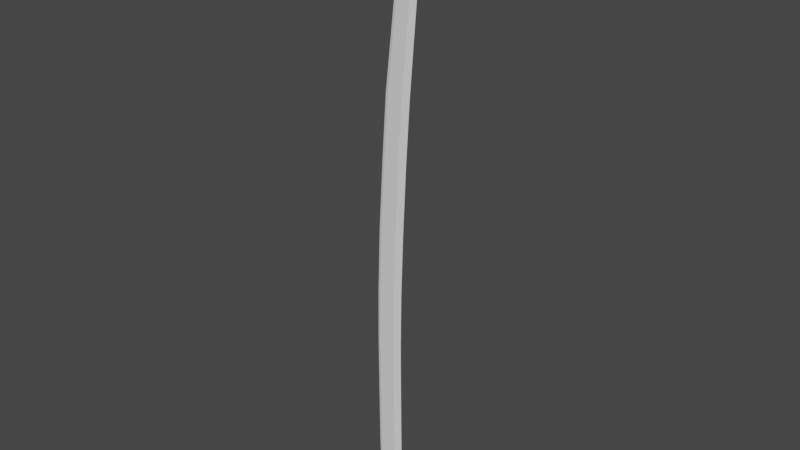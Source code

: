 # Source: katana_sp.blend  (saved by Blender 2.83.19; exported with 4.5.12 LTS)
import bpy
from mathutils import Matrix  # noqa: F401  (used for matrix-valued properties, if any)

bpy.ops.wm.read_factory_settings(use_empty=True)
scene = bpy.context.scene
scene.name = 'Scene'

# ---- collections
col_katana = bpy.data.collections.new('Katana'); scene.collection.children.link(col_katana)

# ---- world
world_world = bpy.data.worlds.new('World'); scene.world = world_world
world_world.use_nodes = True; world_world.node_tree.nodes.clear()
_N = world_world.node_tree.nodes; _L = world_world.node_tree.links
n0 = _N.new('ShaderNodeOutputWorld'); n0.name = 'World Output'; n0.location = (300, 300)
n1 = _N.new('ShaderNodeBackground'); n1.name = 'Background'; n1.location = (10, 300)
n1.inputs[0].default_value = (0.05088, 0.05088, 0.05088, 1.0)
_L.new(n1.outputs[0], n0.inputs[0])
n0.is_active_output = True
world_world.color = (0.05088, 0.05088, 0.05088)
world_world.use_sun_shadow = False
world_world.sun_shadow_jitter_overblur = 0.0

# ---- meshes
me_plane = bpy.data.meshes.new('Plane')
me_plane.from_pydata([(-0.07526, -0.0007862, -3.255e-09), (0.07526, -0.0007862, -3.255e-09), (-0.08366, 0.3103, -1.028e-08), (0.06686, 0.3103, -1.028e-08), (-0.08651, 0.6169, -2.597e-08), (0.06401, 0.6169, -2.597e-08), (-0.08883, 0.9383, 3.169e-09), (0.0617, 0.9383, 3.169e-09), (-0.08541, 1.256, 3.2e-08), (0.06512, 1.256, 3.2e-08), (0.03375, 1.604, 0.008014), (-0.0127, 2.336, 0.004557), (0.07514, 2.336, 0.008014), (0.1156, 2.336, -1.519e-08), (0.03258, -0.0007862, 0.008014), (0.02418, 0.3103, 0.008014), (0.02133, 0.6169, 0.008014), (0.01902, 0.9383, 0.008014), (0.02244, 1.256, 0.008014), (-0.02817, 2.336, -1.519e-08), (-0.05147, 1.994, -2.209e-10), (0.09453, 1.994, -2.209e-10), (-0.06818, 0.3103, 0.004557), (-0.07103, 0.6169, 0.004557), (-0.07335, 0.9383, 0.004557), (-0.06993, 1.256, 0.004557), (-0.07409, 1.604, 1.679e-08), (0.07643, 1.604, 1.679e-08), (0.05185, 1.994, 0.008014), (-0.03599, 1.994, 0.004557), (-0.05861, 1.604, 0.004557), (-0.05978, -0.0007862, 0.004557), (0.1479, 2.739, -3.283e-08), (0.0175, 2.739, -3.283e-08), (0.03298, 2.739, 0.004557), (0.1101, 2.739, 0.008014), (0.07617, 3.094, 0.004557), (0.1793, 3.094, -4.834e-08), (0.06073, 3.095, -4.83e-08), (0.1467, 3.094, 0.008013), (0.06712, 3.143, -4.662e-08), (0.08233, 3.14, 0.004557), (0.07652, 3.181, -4.822e-08), (0.09126, 3.176, 0.004557), (0.09138, 3.218, -4.962e-08), (0.1058, 3.213, 0.004557), (0.12, 3.248, 0.004557), (0.1065, 3.256, -5.12e-08), (0.1302, 3.288, -5.258e-08), (0.1422, 3.278, 0.004557), (0.1654, 3.305, 0.004557), (0.1564, 3.317, -5.391e-08), (0.2015, 3.321, 0.004557), (0.2029, 3.336, -5.448e-08), (0.1741, 3.207, 0.006285), (0.1604, 3.149, 0.007149), (0.1878, 3.264, 0.005421), (0.1946, 3.292, 0.004989), (0.1672, 3.179, 0.006717), (0.1809, 3.236, 0.005853), (0.1904, 3.207, 0.003549), (0.184, 3.15, 0.002987), (0.1876, 3.179, 0.003349), (0.1959, 3.264, 0.004202), (0.1987, 3.292, 0.003987), (0.1931, 3.236, 0.003762), (0.2015, 3.321, 0.0), (0.1904, 3.207, 0.0), (0.1848, 3.151, 0.0), (0.1876, 3.179, 0.0), (0.1959, 3.264, 0.0), (0.1987, 3.292, 0.0), (0.1931, 3.236, 0.0), (0.03258, -0.0007862, 0.0), (0.1793, 3.094, 0.0), (0.184, 3.15, 0.002987)], [], [(14, 1, 3, 15), (15, 3, 5, 16), (16, 5, 7, 17), (17, 7, 9, 18), (18, 9, 27, 10), (21, 28, 12, 13), (8, 25, 30, 26), (10, 30, 29, 28), (26, 30, 29, 20), (27, 10, 28, 21), (19, 11, 34, 33), (20, 29, 11, 19), (28, 29, 11, 12), (24, 17, 18, 25), (23, 16, 17, 24), (22, 15, 16, 23), (31, 14, 15, 22), (0, 31, 22, 2), (2, 22, 23, 4), (4, 23, 24, 6), (6, 24, 25, 8), (25, 18, 10, 30), (34, 35, 39, 36), (35, 32, 37, 39), (13, 12, 35, 32), (12, 11, 34, 35), (1, 14, 73), (34, 33, 38, 36), (38, 36, 41, 40), (41, 40, 42, 43), (43, 42, 44, 45), (45, 44, 47, 46), (47, 46, 49, 48), (49, 48, 51, 50), (51, 50, 52, 53), (55, 39, 36, 41), (55, 41, 43, 58), (45, 43, 58, 54), (59, 46, 45, 54), (59, 46, 49, 56), (57, 50, 49, 56), (52, 50, 57), (61, 74, 39, 55), (58, 62, 75, 55), (54, 58, 62, 60), (59, 54, 60, 65), (56, 63, 65, 59), (57, 56, 63, 64), (64, 52, 57), (53, 52, 66), (60, 62, 69, 67), (52, 64, 71, 66), (65, 63, 70, 72), (74, 61, 68), (65, 60, 67, 72), (64, 63, 70, 71), (75, 62, 69, 68), (14, 31, 0, 73)])
_uv = me_plane.uv_layers.new(name='UVMap')
_uv.uv.foreach_set('vector', [0.5, 0.0, 1.0, 0.0, 1.0, 1.0, 0.5, 1.0, 0.5, 1.0, 1.0, 1.0, 1.0, 1.0, 0.5, 1.0, 0.5, 1.0, 1.0, 1.0, 1.0, 1.0, 0.5, 1.0, 0.5, 1.0, 1.0, 1.0, 1.0, 1.0, 0.5, 1.0, 0.5, 1.0, 1.0, 1.0, 1.0, 1.0, 0.5, 1.0, 0.0, 0.0, 0.0, 0.0, 0.0, 0.0, 0.0, 0.0, 0.0, 1.0, 0.1389, 1.0, 0.1389, 1.0, 0.0, 1.0, 0.0, 0.0, 0.0, 0.0, 0.0, 0.0, 0.0, 0.0, 0.0, 1.0, 0.1389, 1.0, 0.1389, 1.0, 0.0, 1.0, 0.0, 0.0, 0.0, 0.0, 0.0, 0.0, 0.0, 0.0, 0.0, 1.0, 0.1389, 1.0, 0.1389, 1.0, 0.0, 1.0, 0.0, 1.0, 0.1389, 1.0, 0.1389, 1.0, 0.0, 1.0, 0.0, 0.0, 0.0, 0.0, 0.0, 0.0, 0.0, 0.0, 0.1389, 1.0, 0.5, 1.0, 0.5, 1.0, 0.1389, 1.0, 0.1389, 1.0, 0.5, 1.0, 0.5, 1.0, 0.1389, 1.0, 0.1389, 1.0, 0.5, 1.0, 0.5, 1.0, 0.1389, 1.0, 0.1389, 0.0, 0.5, 0.0, 0.5, 1.0, 0.1389, 1.0, 0.0, 0.0, 0.1389, 0.0, 0.1389, 1.0, 0.0, 1.0, 0.0, 1.0, 0.1389, 1.0, 0.1389, 1.0, 0.0, 1.0, 0.0, 1.0, 0.1389, 1.0, 0.1389, 1.0, 0.0, 1.0, 0.0, 1.0, 0.1389, 1.0, 0.1389, 1.0, 0.0, 1.0, 0.1389, 1.0, 0.5, 1.0, 0.5, 1.0, 0.1389, 1.0, 0.0, 0.0, 0.0, 0.0, 0.0, 0.0, 0.0, 0.0, 0.0, 0.0, 0.0, 0.0, 0.0, 0.0, 0.0, 0.0, 0.0, 0.0, 0.0, 0.0, 0.0, 0.0, 0.0, 0.0, 0.0, 0.0, 0.0, 0.0, 0.0, 0.0, 0.0, 0.0, 1.0, 0.0, 0.5, 0.0, 0.0, 0.0, 0.0, 0.0, 0.0, 0.0, 0.0, 0.0, 0.0, 0.0, 0.0, 1.0, 0.1389, 1.0, 0.1389, 1.0, 0.0, 1.0, 0.0, 0.0, 0.0, 0.0, 0.0, 0.0, 0.0, 0.0, 0.0, 0.0, 0.0, 0.0, 0.0, 0.0, 0.0, 0.0, 0.0, 0.0, 0.0, 0.0, 0.0, 0.0, 0.0, 0.0, 0.0, 1.0, 0.1389, 1.0, 0.1389, 1.0, 0.0, 1.0, 0.0, 0.0, 0.0, 0.0, 0.0, 0.0, 0.0, 0.0, 0.0, 1.0, 0.1389, 1.0, 0.1389, 1.0, 0.0, 1.0, 0.0, 0.0, 0.0, 0.0, 0.0, 0.0, 0.0, 0.0, 0.0, 0.0, 0.0, 0.0, 0.0, 0.0, 0.0, 0.0, 0.0, 0.0, 0.0, 0.0, 0.0, 0.0, 0.0, 0.0, 0.0, 0.0, 0.0, 0.0, 0.0, 0.0, 0.0, 0.0, 0.0, 0.0, 0.0, 0.0, 0.0, 0.0, 0.0, 0.0, 0.0, 0.0, 0.0, 0.0, 0.0, 0.0, 0.0, 0.0, 0.0, 0.0, 0.0, 0.0, 0.0, 0.0, 0.0, 0.0, 0.0, 0.0, 0.0, 0.0, 0.0, 0.0, 0.0, 0.0, 0.0, 0.0, 0.0, 0.0, 0.0, 0.0, 0.0, 0.0, 0.0, 0.0, 0.0, 0.0, 0.0, 0.0, 0.0, 0.0, 0.0, 0.0, 0.0, 0.0, 0.0, 0.0, 0.0, 0.0, 0.0, 0.0, 0.0, 0.0, 0.0, 0.0, 0.0, 0.0, 0.0, 0.0, 0.0, 0.0, 0.0, 0.0, 0.0, 0.0, 0.0, 0.0, 0.0, 0.0, 0.0, 1.0, 0.1389, 1.0, 0.1389, 1.0, 0.0, 0.0, 0.0, 0.0, 0.0, 0.0, 0.0, 0.0, 0.0, 0.0, 0.0, 0.0, 0.0, 0.0, 0.0, 0.0, 0.0, 0.0, 0.0, 0.0, 0.0, 0.0, 0.0, 0.0, 0.0, 0.0, 0.0, 0.0, 0.0, 0.0, 0.0, 0.0, 0.0, 0.0, 0.0, 0.0, 0.0, 0.0, 0.0, 0.0, 0.0, 0.0, 0.0, 0.0, 0.0, 0.0, 0.0, 0.0, 0.0, 0.0, 0.0, 0.0, 0.0, 0.0, 0.5, 0.0, 0.1389, 0.0, 0.0, 0.0, 0.0, 0.0])
me_plane.use_remesh_fix_poles = True
me_plane.use_remesh_preserve_attributes = False
me_plane.use_mirror_vertex_groups = False
me_plane.update()

# ---- objects
ob_referenceimage = bpy.data.objects.new('ReferenceImage', None)
ob_plane = bpy.data.objects.new('Plane', me_plane)

# ---- transforms, parenting, visibility, modifiers, constraints
ob_referenceimage.location = (0.01272, 11.01, 0.9115)
ob_referenceimage.rotation_euler = (1.571, 1.602, -0.0)
ob_referenceimage.empty_display_type = 'IMAGE'
ob_referenceimage.empty_display_size = 5.0
ob_referenceimage.lineart.crease_threshold = 0.0
ob_plane.location = (0.0, 0.0, 0.0)
ob_plane.rotation_euler = (1.571, 0.0, 0.0)
ob_plane.lineart.crease_threshold = 0.0
_m = ob_plane.modifiers.new('Mirror', 'MIRROR')
_m.use_axis = (False, False, True)
_m.use_clip = True

# ---- collection membership
scene.collection.objects.link(ob_referenceimage)
scene.collection.objects.link(ob_plane)

# ---- scene / render settings (as saved in the file)
scene.frame_start = 1; scene.frame_end = 250; scene.frame_set(130)
scene.render.engine = 'BLENDER_EEVEE_NEXT'
scene.cycles.use_denoising = False
scene.cycles.samples = 128
scene.cycles.sampling_pattern = 'TABULATED_SOBOL'
scene.cycles.use_adaptive_sampling = False
scene.cycles.use_light_tree = False
scene.view_settings.view_transform = 'Filmic'
bpy.context.view_layer.update()

# ---- added for rendering (the .blend has no active camera and no usable light): camera, sun
cam_auto = bpy.data.cameras.new('AutoCamera')
cam_auto.lens = 50.0
cam_auto.sensor_width = 36.0
cam_auto.clip_end = 1000.0
ob_auto_camera = bpy.data.objects.new('AutoCamera', cam_auto)
scene.collection.objects.link(ob_auto_camera)
ob_auto_camera.location = (3.1561, -3.71888, 4.14685)
ob_auto_camera.rotation_euler = (1.09748, -7.21219e-08, 0.694738)
scene.camera = ob_auto_camera
light_auto_sun = bpy.data.lights.new('AutoSun', 'SUN')
light_auto_sun.energy = 3.0
light_auto_sun.angle = 0.0523599
ob_auto_sun = bpy.data.objects.new('AutoSun', light_auto_sun)
scene.collection.objects.link(ob_auto_sun)
ob_auto_sun.rotation_euler = (0.872665, 0.174533, 0.523599)
bpy.context.view_layer.update()
